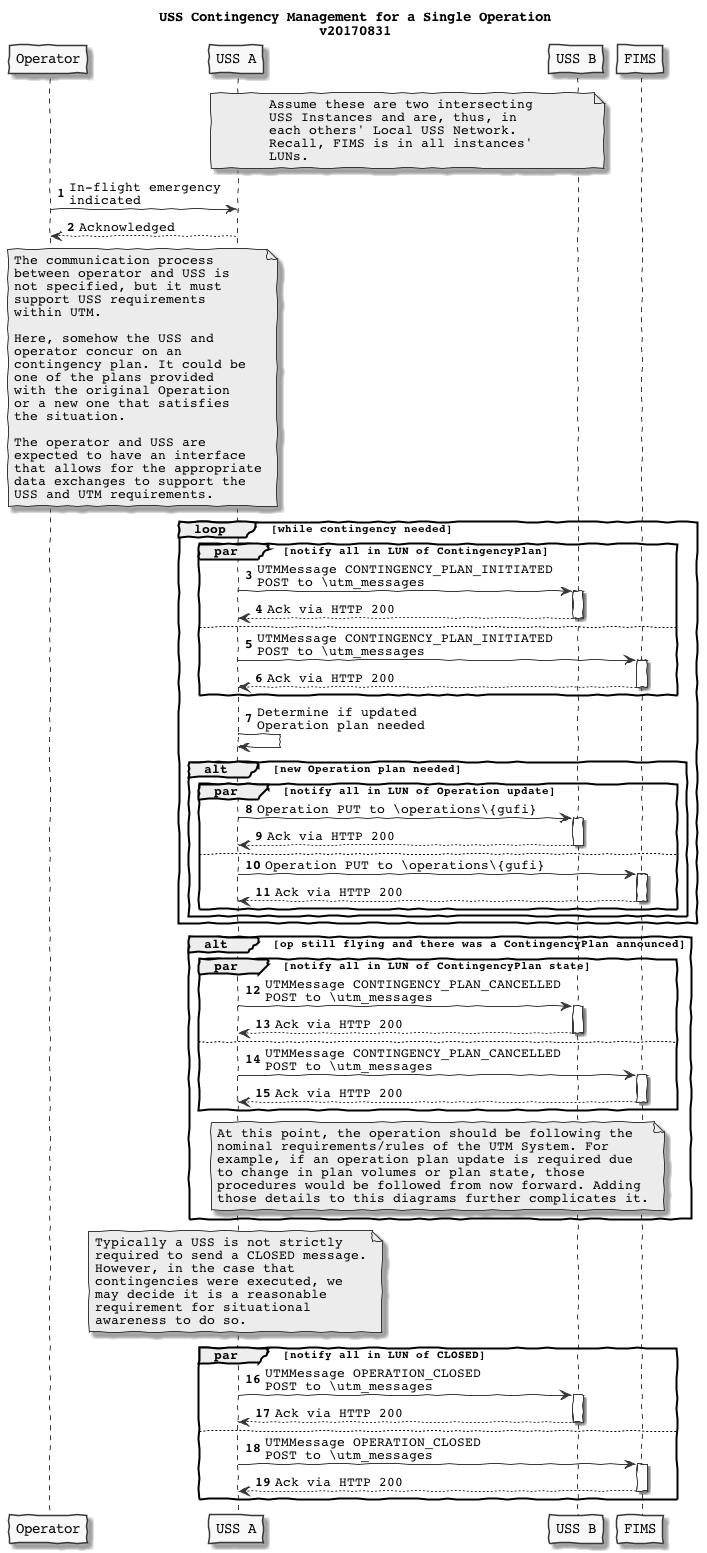

The diagram above was rendered by PlantUML. Its source (embedded in the PNG):
@startuml
skinparam handwritten true
skinparam monochrome true
skinparam defaultFontName Courier
skinparam backgroundColor transparent


participant "Operator" as P
participant "USS A" as A
participant "USS B" as B
participant "FIMS" as F

title USS Contingency Management for a Single Operation\nv20170831

note over A,B
    Assume these are two intersecting
    USS Instances and are, thus, in
    each others' Local USS Network.
    Recall, FIMS is in all instances'
    LUNs.
end note

autonumber
P->A: In-flight emergency\nindicated
A-->P: Acknowledged

note over A,P
    The communication process
    between operator and USS is
    not specified, but it must
    support USS requirements
    within UTM.

    Here, somehow the USS and
    operator concur on an
    contingency plan. It could be
    one of the plans provided
    with the original Operation
    or a new one that satisfies
    the situation.

    The operator and USS are
    expected to have an interface
    that allows for the appropriate
    data exchanges to support the
    USS and UTM requirements.
end note



loop while contingency needed


    par notify all in LUN of ContingencyPlan
        A->B: UTMMessage CONTINGENCY_PLAN_INITIATED\nPOST to \utm_messages
        activate B
        B-->A: Ack via HTTP 200
        deactivate B
    else
        A->F: UTMMessage CONTINGENCY_PLAN_INITIATED\nPOST to \utm_messages
        activate F
        F-->A: Ack via HTTP 200
        deactivate F
    end ' notify all in LUN


    A->A: Determine if updated\nOperation plan needed

    alt new Operation plan needed

        par notify all in LUN of Operation update
            A->B: Operation PUT to \operations\{gufi}
            activate B
            B-->A: Ack via HTTP 200
            deactivate B
        else
            A->F: Operation PUT to \operations\{gufi}
            activate F
            F-->A: Ack via HTTP 200
            deactivate F
        end ' notify all in LUN
    end ' new Operation plan needed

end ' while new contingency needed

alt op still flying and there was a ContingencyPlan announced
    par notify all in LUN of ContingencyPlan state
         A->B: UTMMessage CONTINGENCY_PLAN_CANCELLED\nPOST to \utm_messages
         activate B
         B-->A: Ack via HTTP 200
         deactivate B
    else
         A->F: UTMMessage CONTINGENCY_PLAN_CANCELLED\nPOST to \utm_messages
         activate F
         F-->A: Ack via HTTP 200
         deactivate F
    end ' notify all in LUN

    note over A, F
        At this point, the operation should be following the
        nominal requirements/rules of the UTM System. For
        example, if an operation plan update is required due
        to change in plan volumes or plan state, those
        procedures would be followed from now forward. Adding
        those details to this diagrams further complicates it.
    end note
end ' operation still flying

note over A
    Typically a USS is not strictly
    required to send a CLOSED message.
    However, in the case that
    contingencies were executed, we
    may decide it is a reasonable
    requirement for situational
    awareness to do so.
end note

par notify all in LUN of CLOSED
    A->B: UTMMessage OPERATION_CLOSED\nPOST to \utm_messages
    activate B
    B-->A: Ack via HTTP 200
    deactivate B
else
    A->F: UTMMessage OPERATION_CLOSED\nPOST to \utm_messages
    activate F
    F-->A: Ack via HTTP 200
    deactivate F
end ' notify all in LUN


@enduml